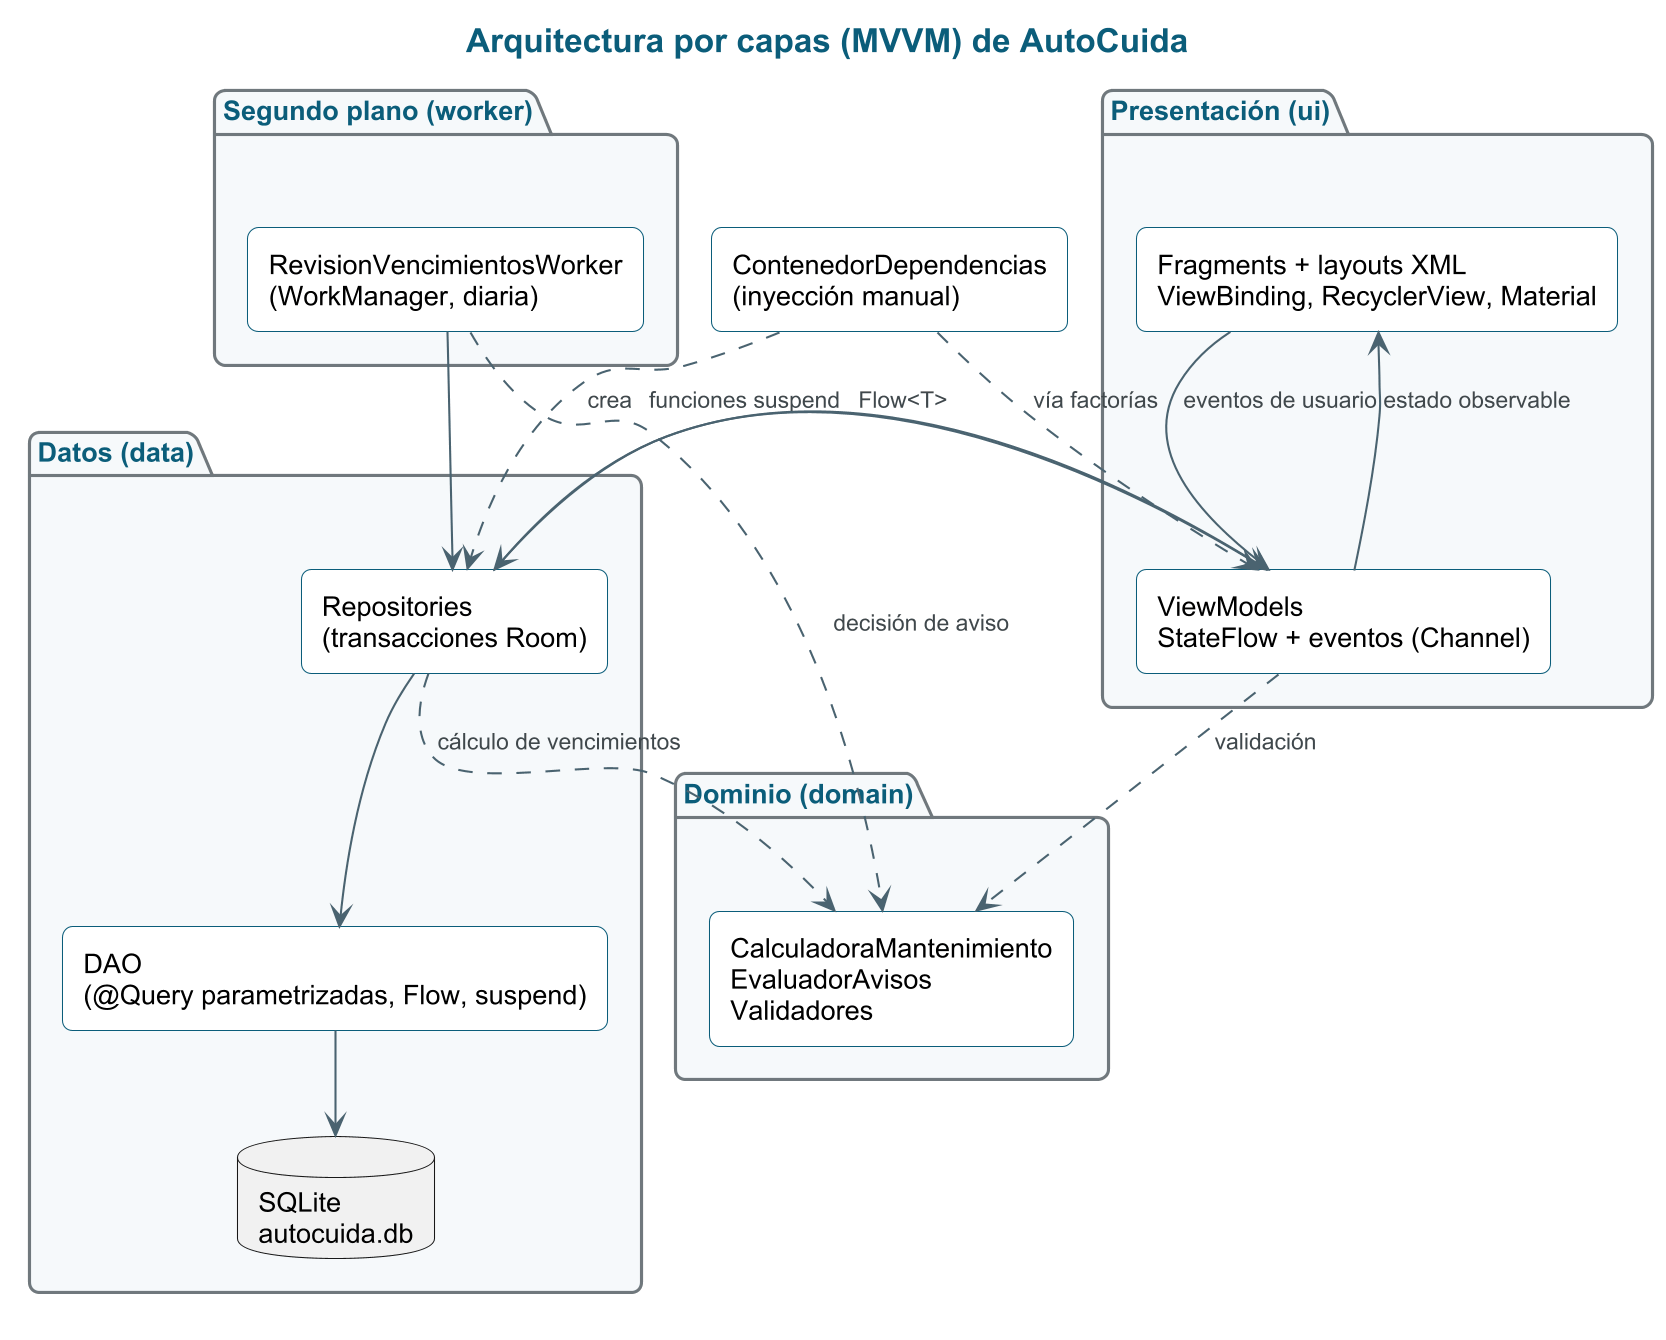

The diagram above was rendered by PlantUML. Its source (embedded in the PNG):
@startuml 05_arquitectura_mvvm
skinparamlocked dpi 200
!include estilo.iuml
title Arquitectura por capas (MVVM) de AutoCuida
skinparam componentStyle rectangle

package "Presentación (ui)" {
  [Fragments + layouts XML\nViewBinding, RecyclerView, Material] as Vista
  [ViewModels\nStateFlow + eventos (Channel)] as VM
}
package "Dominio (domain)" {
  [CalculadoraMantenimiento\nEvaluadorAvisos\nValidadores] as Dom
}
package "Datos (data)" {
  [Repositories\n(transacciones Room)] as Repo
  [DAO\n(@Query parametrizadas, Flow, suspend)] as DAO
  database "SQLite\nautocuida.db" as BD
}
package "Segundo plano (worker)" {
  [RevisionVencimientosWorker\n(WorkManager, diaria)] as W
}
[ContenedorDependencias\n(inyección manual)] as DI

Vista --> VM : eventos de usuario
VM --> Vista : estado observable
VM --> Repo : funciones suspend
Repo --> VM : Flow<T>
VM ..> Dom : validación
Repo ..> Dom : cálculo de vencimientos
Repo --> DAO
DAO --> BD
W --> Repo
W ..> Dom : decisión de aviso
DI ..> Repo : crea
DI ..> VM : vía factorías
@enduml